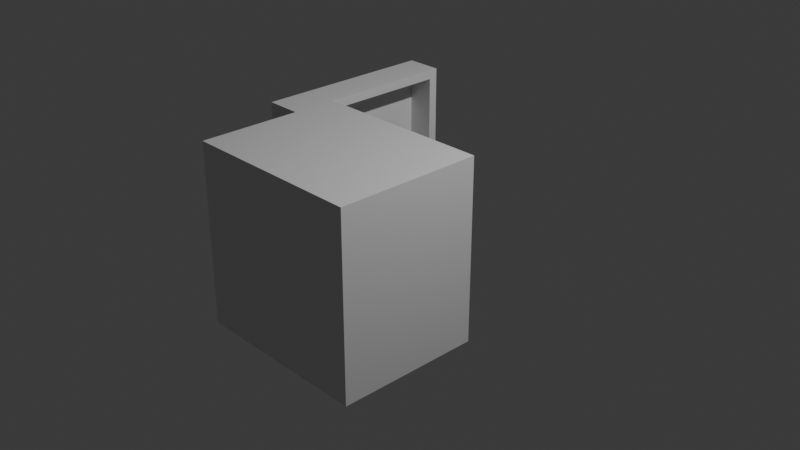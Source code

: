 # Source: rigging-task_box-lid.blend  (saved by Blender 4.3.32; exported with 4.5.12 LTS)
import bpy
from mathutils import Matrix  # noqa: F401  (used for matrix-valued properties, if any)

bpy.ops.wm.read_factory_settings(use_empty=True)
scene = bpy.context.scene
scene.name = 'Scene'

# ---- collections
col_collection = bpy.data.collections.new('Collection'); scene.collection.children.link(col_collection)

# ---- materials (node trees are filled in below, after node groups)
mat_material = bpy.data.materials.new('Material')
mat_material.alpha_threshold = 0.0
mat_material.roughness = 0.5
mat_material.line_color = (0.0, 0.0, 0.0, 1.0)

# ---- material node trees
mat_material.use_nodes = True; mat_material.node_tree.nodes.clear()
_N = mat_material.node_tree.nodes; _L = mat_material.node_tree.links
n0 = _N.new('ShaderNodeOutputMaterial'); n0.name = 'Material Output'; n0.location = (300, 300)
n1 = _N.new('ShaderNodeBsdfPrincipled'); n1.name = 'Principled BSDF'; n1.location = (10, 300)
n1.inputs[3].default_value = 1.45
_L.new(n1.outputs[0], n0.inputs[0])
n0.is_active_output = True

# ---- world
world_world = bpy.data.worlds.new('World'); scene.world = world_world
world_world.use_nodes = True; world_world.node_tree.nodes.clear()
_N = world_world.node_tree.nodes; _L = world_world.node_tree.links
n0 = _N.new('ShaderNodeOutputWorld'); n0.name = 'World Output'; n0.location = (300, 300)
n1 = _N.new('ShaderNodeBackground'); n1.name = 'Background'; n1.location = (10, 300)
n1.inputs[0].default_value = (0.05088, 0.05088, 0.05088, 1.0)
_L.new(n1.outputs[0], n0.inputs[0])
n0.is_active_output = True
world_world.color = (0.05088, 0.05088, 0.05088)
world_world.sun_shadow_jitter_overblur = 0.0

# ---- cameras
cam_camera = bpy.data.cameras.new('Camera')
cam_camera.clip_end = 100.0
cam_camera.ortho_scale = 7.314

# ---- lights
light_light = bpy.data.lights.new('Light', 'POINT')
light_light.energy = 1000.0
light_light.shadow_soft_size = 0.1

# ---- meshes
me_cube = bpy.data.meshes.new('Cube')
me_cube.from_pydata([(1.0, 1.0, -1.0), (1.0, -1.0, -1.0), (-1.0, 1.0, -1.0), (-1.0, -1.0, -1.0), (1.0, 1.0, 0.6043), (-1.0, -1.0, 0.6043), (1.0, -1.0, 0.6043), (-1.0, 1.0, 0.6043)], [], [(2, 0, 1, 3), (2, 7, 4, 0), (0, 4, 6, 1), (3, 5, 7, 2), (1, 6, 5, 3)])
_uv = me_cube.uv_layers.new(name='UVMap')
_uv.uv.foreach_set('vector', [0.125, 0.5, 0.375, 0.5, 0.375, 0.75, 0.125, 0.75, 0.375, 0.25, 0.5755, 0.25, 0.5755, 0.5, 0.375, 0.5, 0.375, 0.5, 0.5755, 0.5, 0.5755, 0.75, 0.375, 0.75, 0.375, 0.0, 0.5755, 0.0, 0.5755, 0.25, 0.375, 0.25, 0.375, 0.75, 0.5755, 0.75, 0.5755, 1.0, 0.375, 1.0])
me_cube.materials.append(mat_material)
me_cube.use_mirror_vertex_groups = False
me_cube.update()
me_cube_001 = bpy.data.meshes.new('Cube.001')
me_cube_001.from_pydata([(1.0, 1.0, 1.0), (1.0, -1.0, 1.0), (-1.0, 1.0, 1.0), (-1.0, -1.0, 1.0), (1.0, 1.0, 0.6043), (-1.0, -1.0, 0.6043), (1.0, -1.0, 0.6043), (-1.0, 1.0, 0.6043)], [], [(0, 2, 3, 1), (6, 1, 3, 5), (5, 3, 2, 7), (4, 0, 1, 6), (7, 2, 0, 4)])
_uv = me_cube_001.uv_layers.new(name='UVMap')
_uv.uv.foreach_set('vector', [0.625, 0.5, 0.875, 0.5, 0.875, 0.75, 0.625, 0.75, 0.5755, 0.75, 0.625, 0.75, 0.625, 1.0, 0.5755, 1.0, 0.5755, 0.0, 0.625, 0.0, 0.625, 0.25, 0.5755, 0.25, 0.5755, 0.5, 0.625, 0.5, 0.625, 0.75, 0.5755, 0.75, 0.5755, 0.25, 0.625, 0.25, 0.625, 0.5, 0.5755, 0.5])
me_cube_001.materials.append(mat_material)
me_cube_001.use_mirror_vertex_groups = False
me_cube_001.update()
arm_armature = bpy.data.armatures.new('Armature')  # bones are not reproduced

# ---- objects
ob_box = bpy.data.objects.new('box', me_cube)
ob_light = bpy.data.objects.new('Light', light_light)
ob_camera = bpy.data.objects.new('Camera', cam_camera)
ob_lid = bpy.data.objects.new('lid', me_cube_001)
ob_armature = bpy.data.objects.new('Armature', arm_armature)

# ---- transforms, parenting, visibility, modifiers, constraints
ob_box.parent = ob_armature
ob_box.matrix_parent_inverse = Matrix(((1.0, -0.0, -0.0, 1.0), (-0.0, 0.0, 1.0, -0.604), (0.0, -1.0, 0.0, -0.0), (0.0, 0.0, -0.0, 1.0)))
ob_box.location = (0.0, 0.0, 0.0)
ob_box.lock_rotations_4d = False
ob_box.empty_display_type = 'ARROWS'
ob_box.lineart.crease_threshold = 0.0
_m = ob_box.modifiers.new('Solidify', 'SOLIDIFY')
_m.thickness = 0.1
_m.use_even_offset = True
ob_light.location = (4.076, 1.005, 5.904)
ob_light.rotation_euler = (0.6503, 0.05522, 1.866)
ob_light.lock_rotations_4d = False
ob_light.empty_display_type = 'ARROWS'
ob_light.color = (0.0, 0.0, 0.0, 0.0)
ob_light.lineart.crease_threshold = 0.0
ob_camera.location = (7.359, -6.926, 4.958)
ob_camera.rotation_euler = (1.109, 0.0, 0.8149)
ob_camera.lock_rotations_4d = False
ob_camera.empty_display_type = 'ARROWS'
ob_camera.color = (0.0, 0.0, 0.0, 0.0)
ob_camera.display_type = 'WIRE'
ob_camera.lineart.crease_threshold = 0.0
ob_lid.parent = ob_armature
ob_lid.matrix_parent_inverse = Matrix(((0.0, -7.55e-08, -1.0, 0.604), (1.0, 9e-15, 1.192e-07, 0.5121), (-0.0, -1.0, 7.55e-08, -4.56e-08), (-0.0, -0.0, -0.0, 1.0)))
ob_lid.location = (0.0, 0.0, 0.0)
ob_lid.lock_rotations_4d = False
ob_lid.empty_display_type = 'ARROWS'
ob_lid.lineart.crease_threshold = 0.0
_m = ob_lid.modifiers.new('Solidify', 'SOLIDIFY')
_m.thickness = 0.1
_m.use_even_offset = True
ob_armature.location = (-1.0, 0.0, 0.0)
ob_armature.show_in_front = True

# ---- collection membership
col_collection.objects.link(ob_box)
col_collection.objects.link(ob_light)
col_collection.objects.link(ob_camera)
col_collection.objects.link(ob_lid)
col_collection.objects.link(ob_armature)

# ---- scene / render settings (as saved in the file)
scene.camera = ob_camera
scene.frame_start = 1; scene.frame_end = 250; scene.frame_set(1)
scene.render.engine = 'BLENDER_EEVEE_NEXT'
bpy.context.view_layer.update()
